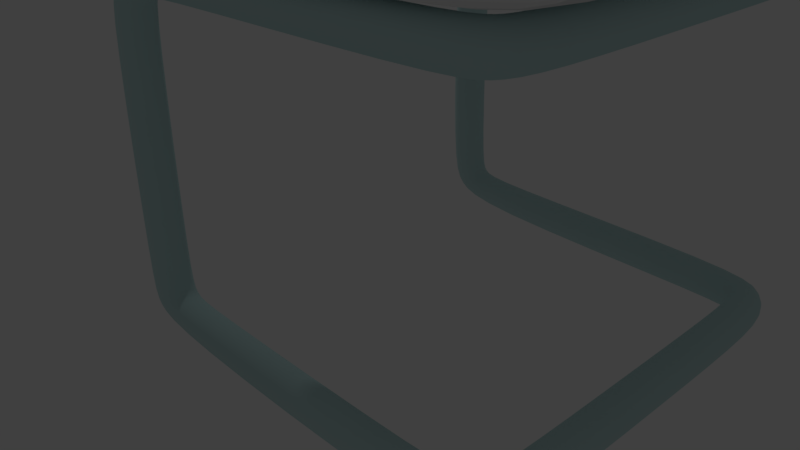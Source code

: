 # Source: chair_12.blend  (saved by Blender 2.77.0; exported with 4.5.12 LTS)
import bpy
from mathutils import Matrix  # noqa: F401  (used for matrix-valued properties, if any)

bpy.ops.wm.read_factory_settings(use_empty=True)
scene = bpy.context.scene
scene.name = 'Scene'

# ---- collections
col_collection_1 = bpy.data.collections.new('Collection 1'); scene.collection.children.link(col_collection_1)

# ---- materials (node trees are filled in below, after node groups)
mat_foot = bpy.data.materials.new('foot')
mat_foot.alpha_threshold = 0.0
mat_foot.use_transparent_shadow = False
mat_foot.diffuse_color = (0.5517, 0.7613, 0.7613, 1.0)
mat_foot.roughness = 0.5
mat_foot.specular_intensity = 0.5732
mat_head = bpy.data.materials.new('head')
mat_head.alpha_threshold = 0.0
mat_head.use_transparent_shadow = False
mat_head.roughness = 0.5

# ---- material node trees

# ---- world
world_world = bpy.data.worlds.new('World'); scene.world = world_world
world_world.color = (0.05088, 0.05088, 0.05088)
world_world.use_sun_shadow = False
world_world.sun_shadow_jitter_overblur = 0.0
world_world.cycles.sampling_method = 'MANUAL'

# ---- cameras
cam_camera = bpy.data.cameras.new('Camera')
cam_camera.clip_end = 100.0
cam_camera.lens = 35.0
cam_camera.sensor_width = 32.0
cam_camera.sensor_height = 18.0
cam_camera.ortho_scale = 7.314
cam_camera.dof.focus_distance = 0.0
cam_camera.dof.aperture_fstop = 128.0

# ---- lights
light_lamp = bpy.data.lights.new('Lamp', 'POINT')
light_lamp.transmission_factor = 0.0
light_lamp.cutoff_distance = 30.0
light_lamp.energy = 100.0
light_lamp.shadow_buffer_clip_start = 1.001
light_lamp.shadow_soft_size = 0.1
light_lamp.shadow_maximum_resolution = 0.006
light_lamp.use_absolute_resolution = True

# ---- meshes
me_circle_001 = bpy.data.meshes.new('Circle.001')
me_circle_001.from_pydata([(3.986, 2.011, 0.2191), (3.877, 2.011, 0.1897), (3.797, 2.011, 0.1095), (3.767, 2.011, 0.0), (3.797, 2.011, -0.1095), (3.877, 2.011, -0.1897), (3.986, 2.011, -0.2191), (4.096, 2.011, -0.1897), (4.176, 2.011, -0.1095), (4.205, 2.011, 0.0), (4.176, 2.011, 0.1095), (4.096, 2.011, 0.1897), (3.621, 2.481, 0.2191), (3.621, 2.372, 0.1897), (3.621, 2.291, 0.1095), (3.621, 2.262, 0.0), (3.621, 2.291, -0.1095), (3.621, 2.372, -0.1897), (3.621, 2.481, -0.2191), (3.621, 2.591, -0.1897), (3.621, 2.671, -0.1095), (3.621, 2.7, 0.0), (3.621, 2.671, 0.1095), (3.621, 2.591, 0.1897), (3.723, 2.209, 0.111), (3.989, 2.339, 0.1923), (4.055, 2.411, 0.0), (3.899, 2.285, 0.2221), (3.857, 2.32, -0.2221), (3.8, 2.238, 0.1923), (3.949, 2.371, -0.1923), (3.687, 2.207, 0.0), (4.02, 2.406, -0.111), (3.707, 2.225, -0.111), (3.769, 2.266, -0.1923), (4.046, 2.386, 0.111), (-0.2251, 2.481, 0.2191), (-0.2251, 2.372, 0.1897), (-0.2251, 2.291, 0.1095), (-0.2251, 2.262, 0.0), (-0.2251, 2.291, -0.1095), (-0.2251, 2.372, -0.1897), (-0.2251, 2.481, -0.2191), (-0.2251, 2.591, -0.1897), (-0.2251, 2.671, -0.1095), (-0.2251, 2.7, 0.0), (-0.2251, 2.671, 0.1095), (-0.2251, 2.591, 0.1897), (-0.7048, 2.389, 0.05655), (-0.4384, 2.307, 0.1872), (-0.3725, 2.5, 0.2593), (-0.5284, 2.278, 0.1329), (-0.5704, 2.722, 0.1676), (-0.6273, 2.307, 0.0857), (-0.4792, 2.692, 0.2192), (-0.7412, 2.5, 0.05527), (-0.4082, 2.611, 0.2539), (-0.7212, 2.611, 0.0733), (-0.6589, 2.692, 0.1143), (-0.3819, 2.389, 0.2338), (-0.476, 2.591, 0.3936), (-0.5562, 2.671, 0.3936), (-0.6657, 2.7, 0.3936), (-0.7752, 2.671, 0.3936), (-0.8554, 2.591, 0.3936), (-0.8848, 2.481, 0.3936), (-0.8554, 2.372, 0.3936), (-0.7752, 2.291, 0.3936), (-0.6657, 2.262, 0.3936), (-0.5562, 2.291, 0.3936), (-0.476, 2.372, 0.3936), (-0.4467, 2.481, 0.3936), (-0.476, 2.591, 3.42), (-0.5562, 2.671, 3.42), (-0.6657, 2.7, 3.42), (-0.7752, 2.671, 3.42), (-0.8554, 2.591, 3.42), (-0.8848, 2.481, 3.42), (-0.8554, 2.372, 3.42), (-0.7752, 2.291, 3.42), (-0.6657, 2.262, 3.42), (-0.5562, 2.291, 3.42), (-0.476, 2.372, 3.42), (-0.4467, 2.481, 3.42), (-0.2164, 2.591, 3.669), (-0.2164, 2.671, 3.749), (-0.2164, 2.7, 3.858), (-0.2164, 2.671, 3.968), (-0.2164, 2.591, 4.048), (-0.2164, 2.481, 4.077), (-0.2164, 2.372, 4.048), (-0.2164, 2.291, 3.968), (-0.2164, 2.262, 3.858), (-0.2164, 2.291, 3.749), (-0.2164, 2.372, 3.669), (-0.2164, 2.481, 3.639), (-0.3512, 2.379, 3.621), (-0.4278, 2.683, 3.65), (-0.3665, 2.602, 3.611), (-0.4266, 2.297, 3.651), (-0.3437, 2.49, 3.597), (-0.5206, 2.267, 3.697), (-0.6081, 2.297, 3.748), (-0.6658, 2.379, 3.789), (-0.6566, 2.602, 3.795), (-0.6801, 2.49, 3.809), (-0.5953, 2.683, 3.756), (-0.5115, 2.713, 3.703), (3.623, 2.591, 3.669), (3.623, 2.671, 3.749), (3.623, 2.7, 3.858), (3.623, 2.671, 3.968), (3.623, 2.591, 4.048), (3.623, 2.481, 4.077), (3.623, 2.372, 4.048), (3.623, 2.291, 3.968), (3.623, 2.262, 3.858), (3.623, 2.291, 3.749), (3.623, 2.372, 3.669), (3.623, 2.481, 3.639), (3.986, 2.011, 4.073), (3.877, 2.011, 4.043), (3.797, 2.011, 3.963), (3.767, 2.011, 3.854), (3.797, 2.011, 3.744), (3.877, 2.011, 3.664), (3.986, 2.011, 3.635), (4.096, 2.011, 3.664), (4.176, 2.011, 3.744), (4.205, 2.011, 3.854), (4.176, 2.011, 3.963), (4.096, 2.011, 4.043), (3.723, 2.209, 3.965), (3.989, 2.339, 4.046), (4.055, 2.411, 3.854), (3.899, 2.285, 4.076), (3.857, 2.32, 3.632), (3.8, 2.238, 4.046), (3.949, 2.371, 3.661), (3.687, 2.207, 3.854), (4.02, 2.406, 3.743), (3.707, 2.225, 3.743), (3.769, 2.266, 3.661), (4.046, 2.386, 3.965), (5.899, 2.842, 10.35), (5.127, 2.533, 5.083), (4.908, 1.811, 4.649), (4.576, 2.437, 4.329), (4.097, 2.842, 4.175), (-1.187, 2.842, 4.173), (6.002, 2.842, 10.34), (5.228, 2.603, 5.07), (4.949, 1.811, 4.553), (4.59, 2.541, 4.219), (4.097, 2.842, 4.062), (-1.187, 2.842, 4.061), (4.783, 2.614, 5.78), (4.883, 2.614, 5.766), (-0.6479, 2.842, 4.173), (-0.648, 2.842, 4.062), (5.8, 2.842, 9.486), (5.903, 2.842, 9.472), (5.649, 2.614, 7.989), (5.752, 2.614, 7.975), (4.876, 2.614, 6.564), (4.979, 2.614, 6.55), (3.986, 0.0, 0.2191), (3.877, 0.0, 0.1897), (3.797, 0.0, 0.1095), (3.767, 0.0, 0.0), (3.797, 0.0, -0.1095), (3.877, 0.0, -0.1897), (3.986, 0.0, -0.2191), (4.096, 0.0, -0.1897), (4.176, 0.0, -0.1095), (4.205, 0.0, 0.0), (4.176, 0.0, 0.1095), (4.096, 0.0, 0.1897), (3.986, -2.011, 0.2191), (3.877, -2.011, 0.1897), (3.797, -2.011, 0.1095), (3.767, -2.011, 0.0), (3.797, -2.011, -0.1095), (3.877, -2.011, -0.1897), (3.986, -2.011, -0.2191), (4.096, -2.011, -0.1897), (4.176, -2.011, -0.1095), (4.205, -2.011, 0.0), (4.176, -2.011, 0.1095), (4.096, -2.011, 0.1897), (3.621, -2.481, 0.2191), (3.621, -2.372, 0.1897), (3.621, -2.291, 0.1095), (3.621, -2.262, 0.0), (3.621, -2.291, -0.1095), (3.621, -2.372, -0.1897), (3.621, -2.481, -0.2191), (3.621, -2.591, -0.1897), (3.621, -2.671, -0.1095), (3.621, -2.7, 0.0), (3.621, -2.671, 0.1095), (3.621, -2.591, 0.1897), (3.723, -2.209, 0.111), (3.989, -2.339, 0.1923), (4.055, -2.411, 0.0), (3.899, -2.285, 0.2221), (3.857, -2.32, -0.2221), (3.8, -2.238, 0.1923), (3.949, -2.371, -0.1923), (3.687, -2.207, 0.0), (4.02, -2.406, -0.111), (3.707, -2.225, -0.111), (3.769, -2.266, -0.1923), (4.046, -2.386, 0.111), (-0.2251, -2.481, 0.2191), (-0.2251, -2.372, 0.1897), (-0.2251, -2.291, 0.1095), (-0.2251, -2.262, 0.0), (-0.2251, -2.291, -0.1095), (-0.2251, -2.372, -0.1897), (-0.2251, -2.481, -0.2191), (-0.2251, -2.591, -0.1897), (-0.2251, -2.671, -0.1095), (-0.2251, -2.7, 0.0), (-0.2251, -2.671, 0.1095), (-0.2251, -2.591, 0.1897), (-0.7048, -2.389, 0.05655), (-0.4384, -2.307, 0.1872), (-0.3725, -2.5, 0.2593), (-0.5284, -2.278, 0.1329), (-0.5704, -2.722, 0.1676), (-0.6273, -2.307, 0.0857), (-0.4792, -2.692, 0.2192), (-0.7412, -2.5, 0.05527), (-0.4082, -2.611, 0.2539), (-0.7212, -2.611, 0.0733), (-0.6589, -2.692, 0.1143), (-0.3819, -2.389, 0.2338), (-0.476, -2.591, 0.3936), (-0.5562, -2.671, 0.3936), (-0.6657, -2.7, 0.3936), (-0.7752, -2.671, 0.3936), (-0.8554, -2.591, 0.3936), (-0.8848, -2.481, 0.3936), (-0.8554, -2.372, 0.3936), (-0.7752, -2.291, 0.3936), (-0.6657, -2.262, 0.3936), (-0.5562, -2.291, 0.3936), (-0.476, -2.372, 0.3936), (-0.4467, -2.481, 0.3936), (-0.476, -2.591, 3.42), (-0.5562, -2.671, 3.42), (-0.6657, -2.7, 3.42), (-0.7752, -2.671, 3.42), (-0.8554, -2.591, 3.42), (-0.8848, -2.481, 3.42), (-0.8554, -2.372, 3.42), (-0.7752, -2.291, 3.42), (-0.6657, -2.262, 3.42), (-0.5562, -2.291, 3.42), (-0.476, -2.372, 3.42), (-0.4467, -2.481, 3.42), (-0.2164, -2.591, 3.669), (-0.2164, -2.671, 3.749), (-0.2164, -2.7, 3.858), (-0.2164, -2.671, 3.968), (-0.2164, -2.591, 4.048), (-0.2164, -2.481, 4.077), (-0.2164, -2.372, 4.048), (-0.2164, -2.291, 3.968), (-0.2164, -2.262, 3.858), (-0.2164, -2.291, 3.749), (-0.2164, -2.372, 3.669), (-0.2164, -2.481, 3.639), (-0.3512, -2.379, 3.621), (-0.4278, -2.683, 3.65), (-0.3665, -2.602, 3.611), (-0.4266, -2.297, 3.651), (-0.3437, -2.49, 3.597), (-0.5206, -2.267, 3.697), (-0.6081, -2.297, 3.748), (-0.6658, -2.379, 3.789), (-0.6566, -2.602, 3.795), (-0.6801, -2.49, 3.809), (-0.5953, -2.683, 3.756), (-0.5115, -2.713, 3.703), (3.623, -2.591, 3.669), (3.623, -2.671, 3.749), (3.623, -2.7, 3.858), (3.623, -2.671, 3.968), (3.623, -2.591, 4.048), (3.623, -2.481, 4.077), (3.623, -2.372, 4.048), (3.623, -2.291, 3.968), (3.623, -2.262, 3.858), (3.623, -2.291, 3.749), (3.623, -2.372, 3.669), (3.623, -2.481, 3.639), (3.986, -2.011, 4.073), (3.877, -2.011, 4.043), (3.797, -2.011, 3.963), (3.767, -2.011, 3.854), (3.797, -2.011, 3.744), (3.877, -2.011, 3.664), (3.986, -2.011, 3.635), (4.096, -2.011, 3.664), (4.176, -2.011, 3.744), (4.205, -2.011, 3.854), (4.176, -2.011, 3.963), (4.096, -2.011, 4.043), (3.723, -2.209, 3.965), (3.989, -2.339, 4.046), (4.055, -2.411, 3.854), (3.899, -2.285, 4.076), (3.857, -2.32, 3.632), (3.8, -2.238, 4.046), (3.949, -2.371, 3.661), (3.687, -2.207, 3.854), (4.02, -2.406, 3.743), (3.707, -2.225, 3.743), (3.769, -2.266, 3.661), (4.046, -2.386, 3.965), (3.986, 0.0, 4.073), (3.877, 0.0, 4.043), (3.797, 0.0, 3.963), (3.767, 0.0, 3.854), (3.797, 0.0, 3.744), (3.877, 0.0, 3.664), (3.986, 0.0, 3.635), (4.096, 0.0, 3.664), (4.176, 0.0, 3.744), (4.205, 0.0, 3.854), (4.176, 0.0, 3.963), (4.096, 0.0, 4.043), (5.899, -2.842, 10.35), (5.899, 0.0, 10.35), (5.109, 0.0, 5.083), (5.127, -2.533, 5.083), (4.908, -1.811, 4.649), (4.906, 0.0, 4.649), (4.576, 0.0, 4.329), (4.576, -2.437, 4.329), (4.097, -2.842, 4.175), (-1.187, -2.842, 4.173), (4.097, 0.0, 4.175), (-1.187, 0.0, 4.173), (6.002, -2.842, 10.34), (6.002, 0.0, 10.34), (5.207, 0.0, 5.07), (5.228, -2.603, 5.07), (4.949, -1.811, 4.553), (4.948, 0.0, 4.553), (4.59, 0.0, 4.219), (4.59, -2.541, 4.219), (4.097, -2.842, 4.062), (-1.187, -2.842, 4.061), (4.097, 0.0, 4.062), (-1.187, 0.0, 4.061), (4.783, -2.614, 5.78), (4.781, 0.0, 5.78), (4.883, -2.614, 5.766), (4.879, 0.0, 5.766), (-0.6479, 0.0, 4.173), (-0.6479, -2.842, 4.173), (-0.648, 0.0, 4.062), (-0.648, -2.842, 4.062), (5.8, 0.0, 9.486), (5.903, 0.0, 9.472), (5.8, -2.842, 9.486), (5.903, -2.842, 9.472), (5.649, -2.614, 7.989), (5.752, -2.614, 7.975), (5.649, 0.0, 7.989), (5.752, 0.0, 7.975), (4.876, -2.614, 6.564), (4.979, -2.614, 6.55), (4.876, 0.0, 6.564), (4.979, 0.0, 6.55)], [], [(172, 171, 5, 6), (169, 168, 2, 3), (176, 175, 9, 10), (173, 172, 6, 7), (170, 169, 3, 4), (177, 176, 10, 11), (167, 166, 0, 1), (174, 173, 7, 8), (171, 170, 4, 5), (166, 177, 11, 0), (168, 167, 1, 2), (175, 174, 8, 9), (4, 3, 31, 33), (11, 10, 35, 25), (1, 0, 27, 29), (8, 7, 30, 32), (5, 4, 33, 34), (0, 11, 25, 27), (2, 1, 29, 24), (9, 8, 32, 26), (6, 5, 34, 28), (3, 2, 24, 31), (10, 9, 26, 35), (7, 6, 28, 30), (16, 15, 39, 40), (33, 31, 15, 16), (29, 27, 12, 13), (34, 33, 16, 17), (24, 29, 13, 14), (28, 34, 17, 18), (35, 26, 21, 22), (25, 35, 22, 23), (32, 30, 19, 20), (27, 25, 23, 12), (26, 32, 20, 21), (31, 24, 14, 15), (30, 28, 18, 19), (23, 22, 46, 47), (13, 12, 36, 37), (20, 19, 43, 44), (17, 16, 40, 41), (12, 23, 47, 36), (14, 13, 37, 38), (21, 20, 44, 45), (18, 17, 41, 42), (15, 14, 38, 39), (22, 21, 45, 46), (19, 18, 42, 43), (36, 47, 56, 50), (47, 46, 54, 56), (46, 45, 52, 54), (45, 44, 58, 52), (44, 43, 57, 58), (43, 42, 55, 57), (42, 41, 48, 55), (41, 40, 53, 48), (40, 39, 51, 53), (39, 38, 49, 51), (38, 37, 59, 49), (37, 36, 50, 59), (50, 71, 70, 59), (59, 70, 69, 49), (49, 69, 68, 51), (51, 68, 67, 53), (53, 67, 66, 48), (48, 66, 65, 55), (55, 65, 64, 57), (57, 64, 63, 58), (58, 63, 62, 52), (52, 62, 61, 54), (54, 61, 60, 56), (56, 60, 71, 50), (63, 64, 76, 75), (70, 71, 83, 82), (60, 61, 73, 72), (67, 68, 80, 79), (64, 65, 77, 76), (61, 62, 74, 73), (68, 69, 81, 80), (65, 66, 78, 77), (62, 63, 75, 74), (69, 70, 82, 81), (71, 60, 72, 83), (66, 67, 79, 78), (73, 74, 107, 97), (80, 81, 99, 101), (77, 78, 103, 105), (74, 75, 106, 107), (81, 82, 96, 99), (83, 72, 98, 100), (78, 79, 102, 103), (75, 76, 104, 106), (82, 83, 100, 96), (72, 73, 97, 98), (79, 80, 101, 102), (76, 77, 105, 104), (88, 89, 113, 112), (101, 99, 93, 92), (107, 106, 87, 86), (100, 98, 84, 95), (106, 104, 88, 87), (98, 97, 85, 84), (104, 105, 89, 88), (97, 107, 86, 85), (105, 103, 90, 89), (99, 96, 94, 93), (103, 102, 91, 90), (96, 100, 95, 94), (102, 101, 92, 91), (85, 86, 110, 109), (92, 93, 117, 116), (89, 90, 114, 113), (86, 87, 111, 110), (93, 94, 118, 117), (95, 84, 108, 119), (90, 91, 115, 114), (87, 88, 112, 111), (94, 95, 119, 118), (84, 85, 109, 108), (91, 92, 116, 115), (124, 123, 139, 141), (131, 130, 143, 133), (121, 120, 135, 137), (128, 127, 138, 140), (125, 124, 141, 142), (120, 131, 133, 135), (122, 121, 137, 132), (129, 128, 140, 134), (126, 125, 142, 136), (123, 122, 132, 139), (130, 129, 134, 143), (127, 126, 136, 138), (116, 139, 132, 115), (115, 132, 137, 114), (114, 137, 135, 113), (117, 141, 139, 116), (118, 142, 141, 117), (119, 136, 142, 118), (108, 138, 136, 119), (109, 140, 138, 108), (110, 134, 140, 109), (111, 143, 134, 110), (112, 133, 143, 111), (113, 135, 133, 112), (121, 122, 324, 323), (128, 129, 331, 330), (125, 126, 328, 327), (122, 123, 325, 324), (129, 130, 332, 331), (126, 127, 329, 328), (123, 124, 326, 325), (130, 131, 333, 332), (120, 121, 323, 322), (127, 128, 330, 329), (124, 125, 327, 326), (131, 120, 322, 333), (160, 366, 335, 144), (147, 340, 339, 146), (148, 344, 340, 147), (362, 344, 148, 158), (146, 339, 336, 145), (161, 150, 347, 367), (153, 152, 351, 352), (154, 153, 352, 356), (364, 159, 154, 356), (152, 151, 348, 351), (158, 159, 155, 149), (147, 153, 154, 148), (156, 157, 151, 145), (146, 152, 153, 147), (149, 155, 357, 345), (145, 151, 152, 146), (335, 347, 150, 144), (164, 165, 157, 156), (151, 157, 361, 348), (145, 336, 359, 156), (148, 154, 159, 158), (357, 155, 159, 364), (345, 362, 158, 149), (144, 150, 161, 160), (163, 161, 367, 373), (162, 372, 366, 160), (164, 376, 372, 162), (165, 163, 373, 377), (160, 161, 163, 162), (157, 165, 377, 361), (156, 359, 376, 164), (162, 163, 165, 164), (172, 184, 183, 171), (169, 181, 180, 168), (176, 188, 187, 175), (173, 185, 184, 172), (170, 182, 181, 169), (177, 189, 188, 176), (167, 179, 178, 166), (174, 186, 185, 173), (171, 183, 182, 170), (166, 178, 189, 177), (168, 180, 179, 167), (175, 187, 186, 174), (182, 211, 209, 181), (189, 203, 213, 188), (179, 207, 205, 178), (186, 210, 208, 185), (183, 212, 211, 182), (178, 205, 203, 189), (180, 202, 207, 179), (187, 204, 210, 186), (184, 206, 212, 183), (181, 209, 202, 180), (188, 213, 204, 187), (185, 208, 206, 184), (194, 218, 217, 193), (211, 194, 193, 209), (207, 191, 190, 205), (212, 195, 194, 211), (202, 192, 191, 207), (206, 196, 195, 212), (213, 200, 199, 204), (203, 201, 200, 213), (210, 198, 197, 208), (205, 190, 201, 203), (204, 199, 198, 210), (209, 193, 192, 202), (208, 197, 196, 206), (201, 225, 224, 200), (191, 215, 214, 190), (198, 222, 221, 197), (195, 219, 218, 194), (190, 214, 225, 201), (192, 216, 215, 191), (199, 223, 222, 198), (196, 220, 219, 195), (193, 217, 216, 192), (200, 224, 223, 199), (197, 221, 220, 196), (214, 228, 234, 225), (225, 234, 232, 224), (224, 232, 230, 223), (223, 230, 236, 222), (222, 236, 235, 221), (221, 235, 233, 220), (220, 233, 226, 219), (219, 226, 231, 218), (218, 231, 229, 217), (217, 229, 227, 216), (216, 227, 237, 215), (215, 237, 228, 214), (228, 237, 248, 249), (237, 227, 247, 248), (227, 229, 246, 247), (229, 231, 245, 246), (231, 226, 244, 245), (226, 233, 243, 244), (233, 235, 242, 243), (235, 236, 241, 242), (236, 230, 240, 241), (230, 232, 239, 240), (232, 234, 238, 239), (234, 228, 249, 238), (241, 253, 254, 242), (248, 260, 261, 249), (238, 250, 251, 239), (245, 257, 258, 246), (242, 254, 255, 243), (239, 251, 252, 240), (246, 258, 259, 247), (243, 255, 256, 244), (240, 252, 253, 241), (247, 259, 260, 248), (249, 261, 250, 238), (244, 256, 257, 245), (251, 275, 285, 252), (258, 279, 277, 259), (255, 283, 281, 256), (252, 285, 284, 253), (259, 277, 274, 260), (261, 278, 276, 250), (256, 281, 280, 257), (253, 284, 282, 254), (260, 274, 278, 261), (250, 276, 275, 251), (257, 280, 279, 258), (254, 282, 283, 255), (266, 290, 291, 267), (279, 270, 271, 277), (285, 264, 265, 284), (278, 273, 262, 276), (284, 265, 266, 282), (276, 262, 263, 275), (282, 266, 267, 283), (275, 263, 264, 285), (283, 267, 268, 281), (277, 271, 272, 274), (281, 268, 269, 280), (274, 272, 273, 278), (280, 269, 270, 279), (263, 287, 288, 264), (270, 294, 295, 271), (267, 291, 292, 268), (264, 288, 289, 265), (271, 295, 296, 272), (273, 297, 286, 262), (268, 292, 293, 269), (265, 289, 290, 266), (272, 296, 297, 273), (262, 286, 287, 263), (269, 293, 294, 270), (302, 319, 317, 301), (309, 311, 321, 308), (299, 315, 313, 298), (306, 318, 316, 305), (303, 320, 319, 302), (298, 313, 311, 309), (300, 310, 315, 299), (307, 312, 318, 306), (304, 314, 320, 303), (301, 317, 310, 300), (308, 321, 312, 307), (305, 316, 314, 304), (294, 293, 310, 317), (293, 292, 315, 310), (292, 291, 313, 315), (295, 294, 317, 319), (296, 295, 319, 320), (297, 296, 320, 314), (286, 297, 314, 316), (287, 286, 316, 318), (288, 287, 318, 312), (289, 288, 312, 321), (290, 289, 321, 311), (291, 290, 311, 313), (299, 323, 324, 300), (306, 330, 331, 307), (303, 327, 328, 304), (300, 324, 325, 301), (307, 331, 332, 308), (304, 328, 329, 305), (301, 325, 326, 302), (308, 332, 333, 309), (298, 322, 323, 299), (305, 329, 330, 306), (302, 326, 327, 303), (309, 333, 322, 298), (368, 334, 335, 366), (341, 338, 339, 340), (342, 341, 340, 344), (362, 363, 342, 344), (338, 337, 336, 339), (369, 367, 347, 346), (353, 352, 351, 350), (354, 356, 352, 353), (364, 356, 354, 365), (350, 351, 348, 349), (362, 344, 356, 364), (366, 335, 347, 367), (363, 343, 355, 365), (341, 342, 354, 353), (358, 337, 349, 360), (338, 341, 353, 350), (343, 345, 357, 355), (337, 338, 350, 349), (335, 334, 346, 347), (340, 339, 351, 352), (344, 340, 352, 356), (339, 336, 348, 351), (374, 358, 360, 375), (336, 359, 361, 348), (349, 348, 361, 360), (337, 358, 359, 336), (342, 363, 365, 354), (345, 362, 364, 357), (357, 364, 365, 355), (345, 343, 363, 362), (334, 368, 369, 346), (372, 366, 367, 373), (371, 373, 367, 369), (370, 368, 366, 372), (374, 370, 372, 376), (375, 377, 373, 371), (376, 372, 373, 377), (368, 370, 371, 369), (359, 376, 377, 361), (360, 361, 377, 375), (358, 374, 376, 359), (370, 374, 375, 371)])
me_circle_001.polygons.foreach_set('use_smooth', [1, 1, 1, 1, 1, 1, 1, 1, 1, 1, 1, 1, 1, 1, 1, 1, 1, 1, 1, 1, 1, 1, 1, 1, 1, 1, 1, 1, 1, 1, 1, 1, 1, 1, 1, 1, 1, 1, 1, 1, 1, 1, 1, 1, 1, 1, 1, 1, 1, 1, 1, 1, 1, 1, 1, 1, 1, 1, 1, 1, 1, 1, 1, 1, 1, 1, 1, 1, 1, 1, 1, 1, 1, 1, 1, 1, 1, 1, 1, 1, 1, 1, 1, 1, 1, 1, 1, 1, 1, 1, 1, 1, 1, 1, 1, 1, 1, 1, 1, 1, 1, 1, 1, 1, 1, 1, 1, 1, 1, 1, 1, 1, 1, 1, 1, 1, 1, 1, 1, 1, 1, 1, 1, 1, 1, 1, 1, 1, 1, 1, 1, 1, 1, 1, 1, 1, 1, 1, 1, 1, 1, 1, 1, 1, 1, 1, 1, 1, 1, 1, 1, 1, 1, 1, 1, 1, 0, 0, 0, 0, 0, 0, 0, 0, 0, 0, 0, 0, 0, 0, 0, 0, 0, 0, 0, 0, 0, 0, 0, 0, 0, 0, 0, 0, 0, 0, 0, 0, 1, 1, 1, 1, 1, 1, 1, 1, 1, 1, 1, 1, 1, 1, 1, 1, 1, 1, 1, 1, 1, 1, 1, 1, 1, 1, 1, 1, 1, 1, 1, 1, 1, 1, 1, 1, 1, 1, 1, 1, 1, 1, 1, 1, 1, 1, 1, 1, 1, 1, 1, 1, 1, 1, 1, 1, 1, 1, 1, 1, 1, 1, 1, 1, 1, 1, 1, 1, 1, 1, 1, 1, 1, 1, 1, 1, 1, 1, 1, 1, 1, 1, 1, 1, 1, 1, 1, 1, 1, 1, 1, 1, 1, 1, 1, 1, 1, 1, 1, 1, 1, 1, 1, 1, 1, 1, 1, 1, 1, 1, 1, 1, 1, 1, 1, 1, 1, 1, 1, 1, 1, 1, 1, 1, 1, 1, 1, 1, 1, 1, 1, 1, 1, 1, 1, 1, 1, 1, 1, 1, 1, 1, 1, 1, 1, 1, 1, 1, 1, 1, 1, 1, 1, 1, 1, 1, 0, 0, 0, 0, 0, 0, 0, 0, 0, 0, 0, 0, 0, 0, 0, 0, 0, 0, 0, 0, 0, 0, 0, 0, 0, 0, 0, 0, 0, 0, 0, 0, 0, 0, 0, 0, 0, 0, 0, 0, 0, 0])
me_circle_001.polygons.foreach_set('material_index', [0, 0, 0, 0, 0, 0, 0, 0, 0, 0, 0, 0, 0, 0, 0, 0, 0, 0, 0, 0, 0, 0, 0, 0, 0, 0, 0, 0, 0, 0, 0, 0, 0, 0, 0, 0, 0, 0, 0, 0, 0, 0, 0, 0, 0, 0, 0, 0, 0, 0, 0, 0, 0, 0, 0, 0, 0, 0, 0, 0, 0, 0, 0, 0, 0, 0, 0, 0, 0, 0, 0, 0, 0, 0, 0, 0, 0, 0, 0, 0, 0, 0, 0, 0, 0, 0, 0, 0, 0, 0, 0, 0, 0, 0, 0, 0, 0, 0, 0, 0, 0, 0, 0, 0, 0, 0, 0, 0, 0, 0, 0, 0, 0, 0, 0, 0, 0, 0, 0, 0, 0, 0, 0, 0, 0, 0, 0, 0, 0, 0, 0, 0, 0, 0, 0, 0, 0, 0, 0, 0, 0, 0, 0, 0, 0, 0, 0, 0, 0, 0, 0, 0, 0, 0, 0, 0, 1, 1, 1, 1, 1, 1, 1, 1, 1, 1, 1, 1, 1, 1, 1, 1, 1, 1, 1, 1, 1, 1, 1, 1, 1, 1, 1, 1, 1, 1, 1, 1, 0, 0, 0, 0, 0, 0, 0, 0, 0, 0, 0, 0, 0, 0, 0, 0, 0, 0, 0, 0, 0, 0, 0, 0, 0, 0, 0, 0, 0, 0, 0, 0, 0, 0, 0, 0, 0, 0, 0, 0, 0, 0, 0, 0, 0, 0, 0, 0, 0, 0, 0, 0, 0, 0, 0, 0, 0, 0, 0, 0, 0, 0, 0, 0, 0, 0, 0, 0, 0, 0, 0, 0, 0, 0, 0, 0, 0, 0, 0, 0, 0, 0, 0, 0, 0, 0, 0, 0, 0, 0, 0, 0, 0, 0, 0, 0, 0, 0, 0, 0, 0, 0, 0, 0, 0, 0, 0, 0, 0, 0, 0, 0, 0, 0, 0, 0, 0, 0, 0, 0, 0, 0, 0, 0, 0, 0, 0, 0, 0, 0, 0, 0, 0, 0, 0, 0, 0, 0, 0, 0, 0, 0, 0, 0, 0, 0, 0, 0, 0, 0, 0, 0, 0, 0, 0, 0, 1, 1, 1, 1, 1, 1, 1, 1, 1, 1, 1, 1, 1, 1, 1, 1, 1, 1, 1, 1, 1, 1, 1, 1, 1, 1, 1, 1, 1, 1, 1, 1, 1, 1, 1, 1, 1, 1, 1, 1, 1, 1])
_uv = me_circle_001.uv_layers.new(name='UVMap')
_uv.uv.foreach_set('vector', [0.466, 1.545, 0.466, 1.545, 0.466, 1.545, 0.466, 1.545, 0.466, 1.545, 0.466, 1.545, 0.466, 1.545, 0.466, 1.545, 0.466, 1.545, 0.466, 1.545, 0.466, 1.545, 0.466, 1.545, 0.466, 1.545, 0.466, 1.545, 0.466, 1.545, 0.466, 1.545, 0.466, 1.545, 0.466, 1.545, 0.466, 1.545, 0.466, 1.545, 0.466, 1.545, 0.466, 1.545, 0.466, 1.545, 0.466, 1.545, 0.466, 1.545, 0.466, 1.545, 0.466, 1.545, 0.466, 1.545, 0.466, 1.545, 0.466, 1.545, 0.466, 1.545, 0.466, 1.545, 0.466, 1.545, 0.466, 1.545, 0.466, 1.545, 0.466, 1.545, 0.466, 1.545, 0.466, 1.545, 0.466, 1.545, 0.466, 1.545, 0.466, 1.545, 0.466, 1.545, 0.466, 1.545, 0.466, 1.545, 0.466, 1.545, 0.466, 1.545, 0.466, 1.545, 0.466, 1.545, 0.466, 1.545, 0.466, 1.545, 0.466, 1.545, 0.466, 1.545, 0.466, 1.545, 0.466, 1.545, 0.466, 1.545, 0.466, 1.545, 0.466, 1.545, 0.466, 1.545, 0.466, 1.545, 0.466, 1.545, 0.466, 1.545, 0.466, 1.545, 0.466, 1.545, 0.466, 1.545, 0.466, 1.545, 0.466, 1.545, 0.466, 1.545, 0.466, 1.545, 0.466, 1.545, 0.466, 1.545, 0.466, 1.545, 0.466, 1.545, 0.466, 1.545, 0.466, 1.545, 0.466, 1.545, 0.466, 1.545, 0.466, 1.545, 0.466, 1.545, 0.466, 1.545, 0.466, 1.545, 0.466, 1.545, 0.466, 1.545, 0.466, 1.545, 0.466, 1.545, 0.466, 1.545, 0.466, 1.545, 0.466, 1.545, 0.466, 1.545, 0.466, 1.545, 0.466, 1.545, 0.466, 1.545, 0.466, 1.545, 0.466, 1.545, 0.466, 1.545, 0.466, 1.545, 0.466, 1.545, 0.466, 1.545, 0.466, 1.545, 0.466, 1.545, 0.466, 1.545, 0.466, 1.545, 0.466, 1.545, 0.466, 1.545, 0.466, 1.545, 0.466, 1.545, 0.466, 1.545, 0.466, 1.545, 0.466, 1.545, 0.466, 1.545, 0.466, 1.545, 0.466, 1.545, 0.466, 1.545, 0.466, 1.545, 0.466, 1.545, 0.466, 1.545, 0.466, 1.545, 0.466, 1.545, 0.466, 1.545, 0.466, 1.545, 0.466, 1.545, 0.466, 1.545, 0.466, 1.545, 0.466, 1.545, 0.466, 1.545, 0.466, 1.545, 0.466, 1.545, 0.466, 1.545, 0.466, 1.545, 0.466, 1.545, 0.466, 1.545, 0.466, 1.545, 0.466, 1.545, 0.466, 1.545, 0.466, 1.545, 0.466, 1.545, 0.466, 1.545, 0.466, 1.545, 0.466, 1.545, 0.466, 1.545, 0.466, 1.545, 0.466, 1.545, 0.466, 1.545, 0.466, 1.545, 0.466, 1.545, 0.466, 1.545, 0.466, 1.545, 0.466, 1.545, 0.466, 1.545, 0.466, 1.545, 0.466, 1.545, 0.466, 1.545, 0.466, 1.545, 0.466, 1.545, 0.466, 1.545, 0.466, 1.545, 0.466, 1.545, 0.466, 1.545, 0.466, 1.545, 0.466, 1.545, 0.466, 1.545, 0.466, 1.545, 0.466, 1.545, 0.466, 1.545, 0.466, 1.545, 0.466, 1.545, 0.466, 1.545, 0.466, 1.545, 0.466, 1.545, 0.466, 1.545, 0.466, 1.545, 0.466, 1.545, 0.466, 1.545, 0.466, 1.545, 0.466, 1.545, 0.466, 1.545, 0.466, 1.545, 0.466, 1.545, 0.466, 1.545, 0.466, 1.545, 0.466, 1.545, 0.466, 1.545, 0.466, 1.545, 0.466, 1.545, 0.466, 1.545, 0.466, 1.545, 0.466, 1.545, 0.466, 1.545, 0.466, 1.545, 0.466, 1.545, 0.466, 1.545, 0.466, 1.545, 0.466, 1.545, 0.466, 1.545, 0.466, 1.545, 0.466, 1.545, 0.466, 1.545, 0.466, 1.545, 0.466, 1.545, 0.466, 1.545, 0.466, 1.545, 0.466, 1.545, 0.466, 1.545, 0.466, 1.545, 0.466, 1.545, 0.466, 1.545, 0.466, 1.545, 0.466, 1.545, 0.466, 1.545, 0.466, 1.545, 0.466, 1.545, 0.466, 1.545, 0.466, 1.545, 0.466, 1.545, 0.466, 1.545, 0.466, 1.545, 0.466, 1.545, 0.466, 1.545, 0.466, 1.545, 0.466, 1.545, 0.466, 1.545, 0.466, 1.545, 0.466, 1.545, 0.466, 1.545, 0.466, 1.545, 0.466, 1.545, 0.466, 1.545, 0.466, 1.545, 0.466, 1.545, 0.466, 1.545, 0.466, 1.545, 0.466, 1.545, 0.466, 1.545, 0.466, 1.545, 0.466, 1.545, 0.466, 1.545, 0.466, 1.545, 0.466, 1.545, 0.466, 1.545, 0.466, 1.545, 0.466, 1.545, 0.466, 1.545, 0.4659, 1.545, 0.4659, 1.545, 0.466, 1.545, 0.466, 1.545, 0.4659, 1.545, 0.466, 1.545, 0.466, 1.545, 0.466, 1.545, 0.466, 1.545, 0.4661, 1.545, 0.466, 1.545, 0.466, 1.545, 0.4661, 1.545, 0.4661, 1.545, 0.466, 1.545, 0.466, 1.545, 0.4661, 1.545, 0.4661, 1.545, 0.466, 1.545, 0.466, 1.545, 0.4661, 1.545, 0.4661, 1.545, 0.466, 1.545, 0.466, 1.545, 0.4661, 1.545, 0.4661, 1.545, 0.466, 1.545, 0.466, 1.545, 0.4661, 1.545, 0.466, 1.545, 0.466, 1.545, 0.466, 1.545, 0.466, 1.545, 0.466, 1.545, 0.466, 1.545, 0.466, 1.545, 0.466, 1.545, 0.4659, 1.545, 0.466, 1.545, 0.466, 1.545, 0.4659, 1.545, 0.4659, 1.545, 0.466, 1.545, 0.466, 1.545, 0.4659, 1.545, 0.4659, 1.545, 0.466, 1.545, 0.466, 1.545, 0.4661, 1.545, 0.4659, 1.545, 0.466, 1.545, 0.4659, 1.545, 0.4659, 1.545, 0.4662, 1.545, 0.4662, 1.545, 0.4659, 1.545, 0.4659, 1.545, 0.4661, 1.545, 0.4662, 1.545, 0.4661, 1.545, 0.4661, 1.545, 0.466, 1.545, 0.466, 1.545, 0.4661, 1.545, 0.4661, 1.545, 0.4659, 1.545, 0.4659, 1.545, 0.4659, 1.545, 0.466, 1.545, 0.466, 1.545, 0.4661, 1.545, 0.4661, 1.545, 0.466, 1.545, 0.4661, 1.545, 0.466, 1.545, 0.4661, 1.545, 0.4661, 1.545, 0.4659, 1.545, 0.4659, 1.545, 0.466, 1.545, 0.466, 1.545, 0.466, 1.545, 0.466, 1.545, 0.466, 1.545, 0.4659, 1.545, 0.4662, 1.545, 0.4661, 1.545, 0.4659, 1.545, 0.4659, 1.545, 0.4662, 1.545, 0.4662, 1.545, 0.4661, 1.545, 0.4661, 1.545, 0.466, 1.545, 0.4659, 1.545, 0.4661, 1.545, 0.466, 1.545, 0.4659, 1.543, 0.4662, 1.543, 0.466, 1.545, 0.4661, 1.545, 0.4661, 1.547, 0.4657, 1.546, 0.4659, 1.545, 0.4659, 1.545, 0.4654, 1.545, 0.4654, 1.545, 0.466, 1.545, 0.466, 1.545, 0.4657, 1.544, 0.4659, 1.543, 0.4661, 1.545, 0.4662, 1.545, 0.467, 1.547, 0.4661, 1.547, 0.4662, 1.545, 0.4662, 1.545, 0.4668, 1.543, 0.4672, 1.545, 0.4659, 1.545, 0.466, 1.545, 0.4655, 1.546, 0.4654, 1.545, 0.466, 1.545, 0.4659, 1.545, 0.4655, 1.544, 0.4657, 1.544, 0.4662, 1.545, 0.4662, 1.545, 0.4672, 1.545, 0.467, 1.547, 0.4662, 1.545, 0.4661, 1.545, 0.4662, 1.543, 0.4668, 1.543, 0.466, 1.545, 0.466, 1.545, 0.4657, 1.546, 0.4655, 1.546, 0.4659, 1.545, 0.4659, 1.545, 0.4654, 1.545, 0.4655, 1.544, 0.4614, 1.538, 0.46, 1.541, 0.4693, 1.544, 0.4677, 1.548, 0.4657, 1.546, 0.4661, 1.547, 0.4658, 1.557, 0.4619, 1.558, 0.4659, 1.543, 0.4657, 1.544, 0.4629, 1.537, 0.4646, 1.536, 0.4672, 1.545, 0.4668, 1.543, 0.4683, 1.54, 0.4695, 1.545, 0.4657, 1.544, 0.4655, 1.544, 0.4614, 1.538, 0.4629, 1.537, 0.4668, 1.543, 0.4662, 1.543, 0.4664, 1.537, 0.4683, 1.54, 0.4655, 1.544, 0.4654, 1.545, 0.46, 1.541, 0.4614, 1.538, 0.4662, 1.543, 0.4659, 1.543, 0.4646, 1.536, 0.4664, 1.537, 0.4654, 1.545, 0.4654, 1.545, 0.4584, 1.547, 0.46, 1.541, 0.4661, 1.547, 0.467, 1.547, 0.4687, 1.552, 0.4658, 1.557, 0.4654, 1.545, 0.4655, 1.546, 0.4588, 1.554, 0.4584, 1.547, 0.467, 1.547, 0.4672, 1.545, 0.4695, 1.545, 0.4687, 1.552, 0.4655, 1.546, 0.4657, 1.546, 0.4619, 1.558, 0.4588, 1.554, 0.4664, 1.537, 0.4646, 1.536, 0.4639, 1.552, 0.4618, 1.551, 0.4619, 1.558, 0.4658, 1.557, 0.459, 1.525, 0.4635, 1.521, 0.46, 1.541, 0.4584, 1.547, 0.4698, 1.535, 0.4693, 1.544, 0.4646, 1.536, 0.4629, 1.537, 0.4659, 1.551, 0.4639, 1.552, 0.4658, 1.557, 0.4687, 1.552, 0.4572, 1.534, 0.459, 1.525, 0.4695, 1.545, 0.4683, 1.54, 0.4598, 1.548, 0.458, 1.543, 0.4584, 1.547, 0.4588, 1.554, 0.4679, 1.526, 0.4698, 1.535, 0.4629, 1.537, 0.4614, 1.538, 0.4677, 1.548, 0.4659, 1.551, 0.4687, 1.552, 0.4695, 1.545, 0.458, 1.543, 0.4572, 1.534, 0.4683, 1.54, 0.4664, 1.537, 0.4618, 1.551, 0.4598, 1.548, 0.4588, 1.554, 0.4619, 1.558, 0.4635, 1.521, 0.4679, 1.526, 0.3782, 1.347, 0.4577, 1.28, 0.4633, 1.503, 0.4505, 1.511, 0.5894, 1.809, 0.5341, 1.925, 0.4771, 1.612, 0.4873, 1.596, 0.5951, 1.472, 0.6122, 1.644, 0.4927, 1.57, 0.4903, 1.537, 0.3862, 1.938, 0.3304, 1.821, 0.4452, 1.588, 0.4534, 1.605, 0.3253, 1.486, 0.3782, 1.347, 0.4505, 1.511, 0.4419, 1.536, 0.6122, 1.644, 0.5894, 1.809, 0.4873, 1.596, 0.4927, 1.57, 0.5392, 1.337, 0.5951, 1.472, 0.4903, 1.537, 0.4784, 1.51, 0.4612, 1.976, 0.3862, 1.938, 0.4534, 1.605, 0.4648, 1.613, 0.3087, 1.657, 0.3253, 1.486, 0.4419, 1.536, 0.441, 1.564, 0.4577, 1.28, 0.5392, 1.337, 0.4784, 1.51, 0.4633, 1.503, 0.5341, 1.925, 0.4612, 1.976, 0.4648, 1.613, 0.4771, 1.612, 0.3304, 1.821, 0.3087, 1.657, 0.441, 1.564, 0.4452, 1.588, 0.4635, 1.521, 0.4633, 1.503, 0.4784, 1.51, 0.4679, 1.526, 0.4679, 1.526, 0.4784, 1.51, 0.4903, 1.537, 0.4698, 1.535, 0.4698, 1.535, 0.4903, 1.537, 0.4927, 1.57, 0.4693, 1.544, 0.459, 1.525, 0.4505, 1.511, 0.4633, 1.503, 0.4635, 1.521, 0.4572, 1.534, 0.4419, 1.536, 0.4505, 1.511, 0.459, 1.525, 0.458, 1.543, 0.441, 1.564, 0.4419, 1.536, 0.4572, 1.534, 0.4598, 1.548, 0.4452, 1.588, 0.441, 1.564, 0.458, 1.543, 0.4618, 1.551, 0.4534, 1.605, 0.4452, 1.588, 0.4598, 1.548, 0.4639, 1.552, 0.4648, 1.613, 0.4534, 1.605, 0.4618, 1.551, 0.4659, 1.551, 0.4771, 1.612, 0.4648, 1.613, 0.4639, 1.552, 0.4677, 1.548, 0.4873, 1.596, 0.4771, 1.612, 0.4659, 1.551, 0.4693, 1.544, 0.4927, 1.57, 0.4873, 1.596, 0.4677, 1.548, 0.5951, 1.472, 0.5392, 1.337, 0.3931, 2.171, 0.2824, 2.025, 0.3862, 1.938, 0.4612, 1.976, 0.4004, 1.171, 0.5202, 1.172, 0.3253, 1.486, 0.3087, 1.657, 0.6893, 1.524, 0.6941, 1.79, 0.5392, 1.337, 0.4577, 1.28, 0.5245, 2.171, 0.3931, 2.171, 0.4612, 1.976, 0.5341, 1.925, 0.2954, 1.293, 0.4004, 1.171, 0.3087, 1.657, 0.3304, 1.821, 0.6255, 1.3, 0.6893, 1.524, 0.4577, 1.28, 0.3782, 1.347, 0.6349, 2.029, 0.5245, 2.171, 0.5341, 1.925, 0.5894, 1.809, 0.2295, 1.514, 0.2954, 1.293, 0.6122, 1.644, 0.5951, 1.472, 0.2824, 2.025, 0.2233, 1.782, 0.3304, 1.821, 0.3862, 1.938, 0.5202, 1.172, 0.6255, 1.3, 0.3782, 1.347, 0.3253, 1.486, 0.6941, 1.79, 0.6349, 2.029, 0.5894, 1.809, 0.6122, 1.644, 0.2233, 1.782, 0.2295, 1.514, 1.184, 0.7819, 1.169, 0.521, 1.215, 0.5212, 1.213, 0.7505, 0.9261, 0.783, 0.945, 0.5213, 0.9574, 0.5213, 0.9523, 0.7503, 0.9045, 0.7966, 0.9259, 0.5213, 0.945, 0.5213, 0.9261, 0.783, 0.7415, 0.5212, 0.9259, 0.5213, 0.9045, 0.7966, 0.736, 0.7267, 0.9523, 0.7503, 0.9574, 0.5213, 0.9705, 0.5213, 0.9828, 0.809, 0.9657, 0.3784, 1.0, 0.3787, 0.9999, 0.623, 0.9653, 0.6228, 0.7366, 0.403, 0.7561, 0.4657, 0.7563, 0.6214, 0.7369, 0.6215, 0.716, 0.3773, 0.7366, 0.403, 0.7369, 0.6215, 0.7163, 0.6217, 0.5279, 0.6229, 0.5275, 0.3785, 0.716, 0.3773, 0.7163, 0.6217, 0.7561, 0.4657, 0.7793, 0.3975, 0.7792, 0.6212, 0.7563, 0.6214, 0.736, 0.7267, 0.7344, 0.7357, 0.718, 0.7169, 0.7214, 0.7124, 0.9261, 0.783, 0.924, 0.7942, 0.9041, 0.8052, 0.9045, 0.7966, 1.015, 0.7898, 1.014, 0.7981, 0.9824, 0.8202, 0.9828, 0.809, 0.9523, 0.7503, 0.9504, 0.7604, 0.924, 0.7942, 0.9261, 0.783, 0.7214, 0.7124, 0.718, 0.7169, 0.7148, 0.5216, 0.7183, 0.5213, 0.9828, 0.809, 0.9824, 0.8202, 0.9504, 0.7604, 0.9523, 0.7503, 1.215, 0.5212, 1.22, 0.5214, 1.217, 0.7562, 1.213, 0.7505, 1.045, 0.7881, 1.045, 0.7974, 1.014, 0.7981, 1.015, 0.7898, 0.7793, 0.3975, 0.8102, 0.3968, 0.8098, 0.6215, 0.7792, 0.6212, 0.9828, 0.809, 0.9705, 0.5213, 1.002, 0.5213, 1.015, 0.7898, 0.9045, 0.7966, 0.9041, 0.8052, 0.7344, 0.7357, 0.736, 0.7267, 0.5065, 0.623, 0.5061, 0.3787, 0.5275, 0.3785, 0.5279, 0.6229, 0.7183, 0.5213, 0.7415, 0.5212, 0.736, 0.7267, 0.7214, 0.7124, 1.213, 0.7505, 1.217, 0.7562, 1.186, 0.7905, 1.184, 0.7819, 0.9059, 0.3976, 0.9657, 0.3784, 0.9653, 0.6228, 0.9056, 0.6223, 1.118, 0.8046, 1.106, 0.5211, 1.169, 0.521, 1.184, 0.7819, 1.045, 0.7881, 1.038, 0.5212, 1.106, 0.5211, 1.118, 0.8046, 0.8416, 0.3971, 0.9059, 0.3976, 0.9056, 0.6223, 0.8412, 0.6218, 1.184, 0.7819, 1.186, 0.7905, 1.119, 0.8145, 1.118, 0.8046, 0.8102, 0.3968, 0.8416, 0.3971, 0.8412, 0.6218, 0.8098, 0.6215, 1.015, 0.7898, 1.002, 0.5213, 1.038, 0.5212, 1.045, 0.7881, 1.118, 0.8046, 1.119, 0.8145, 1.045, 0.7974, 1.045, 0.7881, 0.466, 1.545, 0.466, 1.545, 0.466, 1.545, 0.466, 1.545, 0.466, 1.545, 0.466, 1.545, 0.466, 1.545, 0.466, 1.545, 0.466, 1.545, 0.466, 1.545, 0.466, 1.545, 0.466, 1.545, 0.466, 1.545, 0.466, 1.545, 0.466, 1.545, 0.466, 1.545, 0.466, 1.545, 0.466, 1.545, 0.466, 1.545, 0.466, 1.545, 0.466, 1.545, 0.466, 1.545, 0.466, 1.545, 0.466, 1.545, 0.466, 1.545, 0.466, 1.545, 0.466, 1.545, 0.466, 1.545, 0.466, 1.545, 0.466, 1.545, 0.466, 1.545, 0.466, 1.545, 0.466, 1.545, 0.466, 1.545, 0.466, 1.545, 0.466, 1.545, 0.466, 1.545, 0.466, 1.545, 0.466, 1.545, 0.466, 1.545, 0.466, 1.545, 0.466, 1.545, 0.466, 1.545, 0.466, 1.545, 0.466, 1.545, 0.466, 1.545, 0.466, 1.545, 0.466, 1.545, 0.466, 1.545, 0.466, 1.545, 0.466, 1.545, 0.466, 1.545, 0.466, 1.545, 0.466, 1.545, 0.466, 1.545, 0.466, 1.545, 0.466, 1.545, 0.466, 1.545, 0.466, 1.545, 0.466, 1.545, 0.466, 1.545, 0.466, 1.545, 0.466, 1.545, 0.466, 1.545, 0.466, 1.545, 0.466, 1.545, 0.466, 1.545, 0.466, 1.545, 0.466, 1.545, 0.466, 1.545, 0.466, 1.545, 0.466, 1.545, 0.466, 1.545, 0.466, 1.545, 0.466, 1.545, 0.466, 1.545, 0.466, 1.545, 0.466, 1.545, 0.466, 1.545, 0.466, 1.545, 0.466, 1.545, 0.466, 1.545, 0.466, 1.545, 0.466, 1.545, 0.466, 1.545, 0.466, 1.545, 0.466, 1.545, 0.466, 1.545, 0.466, 1.545, 0.466, 1.545, 0.466, 1.545, 0.466, 1.545, 0.466, 1.545, 0.466, 1.545, 0.466, 1.545, 0.466, 1.545, 0.466, 1.545, 0.466, 1.545, 0.466, 1.545, 0.466, 1.545, 0.466, 1.545, 0.466, 1.545, 0.466, 1.545, 0.466, 1.545, 0.466, 1.545, 0.466, 1.545, 0.466, 1.545, 0.466, 1.545, 0.466, 1.545, 0.466, 1.545, 0.466, 1.545, 0.466, 1.545, 0.466, 1.545, 0.466, 1.545, 0.466, 1.545, 0.466, 1.545, 0.466, 1.545, 0.466, 1.545, 0.466, 1.545, 0.466, 1.545, 0.466, 1.545, 0.466, 1.545, 0.466, 1.545, 0.466, 1.545, 0.466, 1.545, 0.466, 1.545, 0.466, 1.545, 0.466, 1.545, 0.466, 1.545, 0.466, 1.545, 0.466, 1.545, 0.466, 1.545, 0.466, 1.545, 0.466, 1.545, 0.466, 1.545, 0.466, 1.545, 0.466, 1.545, 0.466, 1.545, 0.466, 1.545, 0.466, 1.545, 0.466, 1.545, 0.466, 1.545, 0.466, 1.545, 0.466, 1.545, 0.466, 1.545, 0.466, 1.545, 0.466, 1.545, 0.466, 1.545, 0.466, 1.545, 0.466, 1.545, 0.466, 1.545, 0.466, 1.545, 0.466, 1.545, 0.466, 1.545, 0.466, 1.545, 0.466, 1.545, 0.466, 1.545, 0.466, 1.545, 0.466, 1.545, 0.466, 1.545, 0.466, 1.545, 0.466, 1.545, 0.466, 1.545, 0.466, 1.545, 0.466, 1.545, 0.466, 1.545, 0.466, 1.545, 0.466, 1.545, 0.466, 1.545, 0.466, 1.545, 0.466, 1.545, 0.466, 1.545, 0.466, 1.545, 0.466, 1.545, 0.466, 1.545, 0.466, 1.545, 0.466, 1.545, 0.466, 1.545, 0.466, 1.545, 0.466, 1.545, 0.466, 1.545, 0.466, 1.545, 0.466, 1.545, 0.466, 1.545, 0.466, 1.545, 0.466, 1.545, 0.466, 1.545, 0.466, 1.545, 0.466, 1.545, 0.466, 1.545, 0.466, 1.545, 0.466, 1.545, 0.466, 1.545, 0.466, 1.545, 0.466, 1.545, 0.466, 1.545, 0.466, 1.545, 0.466, 1.545, 0.466, 1.545, 0.466, 1.545, 0.466, 1.545, 0.466, 1.545, 0.466, 1.545, 0.466, 1.545, 0.466, 1.545, 0.466, 1.545, 0.466, 1.545, 0.466, 1.545, 0.466, 1.545, 0.466, 1.545, 0.466, 1.545, 0.466, 1.545, 0.466, 1.545, 0.466, 1.545, 0.466, 1.545, 0.466, 1.545, 0.466, 1.545, 0.466, 1.545, 0.466, 1.545, 0.466, 1.545, 0.466, 1.545, 0.466, 1.545, 0.466, 1.545, 0.466, 1.545, 0.466, 1.545, 0.466, 1.545, 0.466, 1.545, 0.466, 1.545, 0.466, 1.545, 0.466, 1.545, 0.466, 1.545, 0.466, 1.545, 0.466, 1.545, 0.466, 1.545, 0.466, 1.545, 0.466, 1.545, 0.466, 1.545, 0.466, 1.545, 0.466, 1.545, 0.466, 1.545, 0.466, 1.545, 0.466, 1.545, 0.4659, 1.545, 0.4659, 1.545, 0.466, 1.545, 0.466, 1.545, 0.466, 1.545, 0.4659, 1.545, 0.466, 1.545, 0.466, 1.545, 0.4661, 1.545, 0.466, 1.545, 0.466, 1.545, 0.466, 1.545, 0.4661, 1.545, 0.4661, 1.545, 0.466, 1.545, 0.466, 1.545, 0.4661, 1.545, 0.4661, 1.545, 0.466, 1.545, 0.466, 1.545, 0.4661, 1.545, 0.4661, 1.545, 0.466, 1.545, 0.466, 1.545, 0.4661, 1.545, 0.4661, 1.545, 0.466, 1.545, 0.466, 1.545, 0.466, 1.545, 0.4661, 1.545, 0.466, 1.545, 0.466, 1.545, 0.466, 1.545, 0.466, 1.545, 0.466, 1.545, 0.466, 1.545, 0.4659, 1.545, 0.466, 1.545, 0.466, 1.545, 0.466, 1.545, 0.4659, 1.545, 0.4659, 1.545, 0.466, 1.545, 0.466, 1.545, 0.4659, 1.545, 0.4659, 1.545, 0.466, 1.545, 0.466, 1.545, 0.4659, 1.545, 0.4661, 1.545, 0.4659, 1.545, 0.4662, 1.545, 0.4662, 1.545, 0.4659, 1.545, 0.4659, 1.545, 0.4662, 1.545, 0.4661, 1.545, 0.4659, 1.545, 0.4661, 1.545, 0.466, 1.545, 0.466, 1.545, 0.4661, 1.545, 0.4661, 1.545, 0.4659, 1.545, 0.4659, 1.545, 0.4661, 1.545, 0.4659, 1.545, 0.4661, 1.545, 0.466, 1.545, 0.466, 1.545, 0.4661, 1.545, 0.466, 1.545, 0.4661, 1.545, 0.466, 1.545, 0.4661, 1.545, 0.4659, 1.545, 0.4659, 1.545, 0.4661, 1.545, 0.466, 1.545, 0.466, 1.545, 0.466, 1.545, 0.466, 1.545, 0.466, 1.545, 0.4661, 1.545, 0.4662, 1.545, 0.4659, 1.545, 0.4659, 1.545, 0.4662, 1.545, 0.4662, 1.545, 0.4659, 1.545, 0.4661, 1.545, 0.4659, 1.545, 0.466, 1.545, 0.4661, 1.545, 0.4661, 1.545, 0.4662, 1.543, 0.4659, 1.543, 0.466, 1.545, 0.466, 1.545, 0.4657, 1.546, 0.4661, 1.547, 0.4661, 1.545, 0.4659, 1.545, 0.4654, 1.545, 0.4654, 1.545, 0.4659, 1.545, 0.466, 1.545, 0.4659, 1.543, 0.4657, 1.544, 0.466, 1.545, 0.4661, 1.545, 0.4661, 1.547, 0.467, 1.547, 0.4662, 1.545, 0.4662, 1.545, 0.4672, 1.545, 0.4668, 1.543, 0.4662, 1.545, 0.4659, 1.545, 0.4654, 1.545, 0.4655, 1.546, 0.466, 1.545, 0.466, 1.545, 0.4657, 1.544, 0.4655, 1.544, 0.4659, 1.545, 0.4662, 1.545, 0.467, 1.547, 0.4672, 1.545, 0.4662, 1.545, 0.4662, 1.545, 0.4668, 1.543, 0.4662, 1.543, 0.4661, 1.545, 0.466, 1.545, 0.4655, 1.546, 0.4657, 1.546, 0.466, 1.545, 0.4659, 1.545, 0.4655, 1.544, 0.4654, 1.545, 0.4659, 1.545, 0.4614, 1.538, 0.4677, 1.548, 0.4693, 1.544, 0.46, 1.541, 0.4657, 1.546, 0.4619, 1.558, 0.4658, 1.557, 0.4661, 1.547, 0.4659, 1.543, 0.4646, 1.536, 0.4629, 1.537, 0.4657, 1.544, 0.4672, 1.545, 0.4695, 1.545, 0.4683, 1.54, 0.4668, 1.543, 0.4657, 1.544, 0.4629, 1.537, 0.4614, 1.538, 0.4655, 1.544, 0.4668, 1.543, 0.4683, 1.54, 0.4664, 1.537, 0.4662, 1.543, 0.4655, 1.544, 0.4614, 1.538, 0.46, 1.541, 0.4654, 1.545, 0.4662, 1.543, 0.4664, 1.537, 0.4646, 1.536, 0.4659, 1.543, 0.4654, 1.545, 0.46, 1.541, 0.4584, 1.547, 0.4654, 1.545, 0.4661, 1.547, 0.4658, 1.557, 0.4687, 1.552, 0.467, 1.547, 0.4654, 1.545, 0.4584, 1.547, 0.4588, 1.554, 0.4655, 1.546, 0.467, 1.547, 0.4687, 1.552, 0.4695, 1.545, 0.4672, 1.545, 0.4655, 1.546, 0.4588, 1.554, 0.4619, 1.558, 0.4657, 1.546, 0.4664, 1.537, 0.4618, 1.551, 0.4639, 1.552, 0.4646, 1.536, 0.4619, 1.558, 0.4635, 1.521, 0.459, 1.525, 0.4658, 1.557, 0.46, 1.541, 0.4693, 1.544, 0.4698, 1.535, 0.4584, 1.547, 0.4646, 1.536, 0.4639, 1.552, 0.4659, 1.551, 0.4629, 1.537, 0.4658, 1.557, 0.459, 1.525, 0.4572, 1.534, 0.4687, 1.552, 0.4695, 1.545, 0.458, 1.543, 0.4598, 1.548, 0.4683, 1.54, 0.4584, 1.547, 0.4698, 1.535, 0.4679, 1.526, 0.4588, 1.554, 0.4629, 1.537, 0.4659, 1.551, 0.4677, 1.548, 0.4614, 1.538, 0.4687, 1.552, 0.4572, 1.534, 0.458, 1.543, 0.4695, 1.545, 0.4683, 1.54, 0.4598, 1.548, 0.4618, 1.551, 0.4664, 1.537, 0.4588, 1.554, 0.4679, 1.526, 0.4635, 1.521, 0.4619, 1.558, 0.3782, 1.347, 0.4505, 1.511, 0.4633, 1.503, 0.4577, 1.28, 0.5894, 1.809, 0.4873, 1.596, 0.4771, 1.612, 0.5341, 1.925, 0.5951, 1.472, 0.4903, 1.537, 0.4927, 1.57, 0.6122, 1.644, 0.3862, 1.938, 0.4534, 1.605, 0.4452, 1.588, 0.3304, 1.821, 0.3253, 1.486, 0.4419, 1.536, 0.4505, 1.511, 0.3782, 1.347, 0.6122, 1.644, 0.4927, 1.57, 0.4873, 1.596, 0.5894, 1.809, 0.5392, 1.337, 0.4784, 1.51, 0.4903, 1.537, 0.5951, 1.472, 0.4612, 1.976, 0.4648, 1.613, 0.4534, 1.605, 0.3862, 1.938, 0.3087, 1.657, 0.441, 1.564, 0.4419, 1.536, 0.3253, 1.486, 0.4577, 1.28, 0.4633, 1.503, 0.4784, 1.51, 0.5392, 1.337, 0.5341, 1.925, 0.4771, 1.612, 0.4648, 1.613, 0.4612, 1.976, 0.3304, 1.821, 0.4452, 1.588, 0.441, 1.564, 0.3087, 1.657, 0.4635, 1.521, 0.4679, 1.526, 0.4784, 1.51, 0.4633, 1.503, 0.4679, 1.526, 0.4698, 1.535, 0.4903, 1.537, 0.4784, 1.51, 0.4698, 1.535, 0.4693, 1.544, 0.4927, 1.57, 0.4903, 1.537, 0.459, 1.525, 0.4635, 1.521, 0.4633, 1.503, 0.4505, 1.511, 0.4572, 1.534, 0.459, 1.525, 0.4505, 1.511, 0.4419, 1.536, 0.458, 1.543, 0.4572, 1.534, 0.4419, 1.536, 0.441, 1.564, 0.4598, 1.548, 0.458, 1.543, 0.441, 1.564, 0.4452, 1.588, 0.4618, 1.551, 0.4598, 1.548, 0.4452, 1.588, 0.4534, 1.605, 0.4639, 1.552, 0.4618, 1.551, 0.4534, 1.605, 0.4648, 1.613, 0.4659, 1.551, 0.4639, 1.552, 0.4648, 1.613, 0.4771, 1.612, 0.4677, 1.548, 0.4659, 1.551, 0.4771, 1.612, 0.4873, 1.596, 0.4693, 1.544, 0.4677, 1.548, 0.4873, 1.596, 0.4927, 1.57, 0.5951, 1.472, 0.2824, 2.025, 0.3931, 2.171, 0.5392, 1.337, 0.3862, 1.938, 0.5202, 1.172, 0.4004, 1.171, 0.4612, 1.976, 0.3253, 1.486, 0.6941, 1.79, 0.6893, 1.524, 0.3087, 1.657, 0.5392, 1.337, 0.3931, 2.171, 0.5245, 2.171, 0.4577, 1.28, 0.4612, 1.976, 0.4004, 1.171, 0.2954, 1.293, 0.5341, 1.925, 0.3087, 1.657, 0.6893, 1.524, 0.6255, 1.3, 0.3304, 1.821, 0.4577, 1.28, 0.5245, 2.171, 0.6349, 2.029, 0.3782, 1.347, 0.5341, 1.925, 0.2954, 1.293, 0.2295, 1.514, 0.5894, 1.809, 0.6122, 1.644, 0.2233, 1.782, 0.2824, 2.025, 0.5951, 1.472, 0.3304, 1.821, 0.6255, 1.3, 0.5202, 1.172, 0.3862, 1.938, 0.3782, 1.347, 0.6349, 2.029, 0.6941, 1.79, 0.3253, 1.486, 0.5894, 1.809, 0.2295, 1.514, 0.2233, 1.782, 0.6122, 1.644, 1.184, 0.2601, 1.213, 0.2915, 1.215, 0.5208, 1.169, 0.5209, 0.9261, 0.259, 0.9523, 0.2916, 0.9574, 0.5206, 0.945, 0.5206, 0.9045, 0.2453, 0.9261, 0.259, 0.945, 0.5206, 0.9259, 0.5207, 0.7415, 0.5208, 0.736, 0.3153, 0.9045, 0.2453, 0.9259, 0.5207, 0.9523, 0.2916, 0.9828, 0.233, 0.9705, 0.5206, 0.9574, 0.5206, 0.9653, 0.868, 0.9649, 0.6236, 0.9994, 0.6233, 0.9998, 0.8677, 0.7361, 0.8434, 0.7364, 0.6249, 0.7558, 0.625, 0.7557, 0.7807, 0.7155, 0.8691, 0.7158, 0.6247, 0.7364, 0.6249, 0.7361, 0.8434, 0.5274, 0.6235, 0.7158, 0.6247, 0.7155, 0.8691, 0.5271, 0.8678, 0.7557, 0.7807, 0.7558, 0.625, 0.7788, 0.6251, 0.7789, 0.8489, 0.5411, 0.2877, 0.6832, 0.5557, 0.6802, 0.563, 0.5382, 0.295, 0.8728, 0.3077, 0.8983, 0.2573, 0.901, 0.264, 0.8755, 0.3144, 0.736, 0.3153, 0.7214, 0.3295, 0.718, 0.325, 0.7344, 0.3062, 0.9261, 0.259, 0.9045, 0.2453, 0.9041, 0.2367, 0.924, 0.2477, 1.015, 0.2521, 0.9828, 0.233, 0.9824, 0.2218, 1.014, 0.2439, 0.9523, 0.2916, 0.9261, 0.259, 0.924, 0.2477, 0.9504, 0.2816, 0.7214, 0.3295, 0.7183, 0.5206, 0.7148, 0.5204, 0.718, 0.325, 0.9828, 0.233, 0.9523, 0.2916, 0.9504, 0.2816, 0.9824, 0.2218, 1.215, 0.5208, 1.213, 0.2915, 1.217, 0.2858, 1.22, 0.5205, 0.7016, 0.5727, 0.7198, 0.5706, 0.7185, 0.5792, 0.6991, 0.5807, 0.6832, 0.5557, 0.7016, 0.5727, 0.6991, 0.5807, 0.6802, 0.563, 0.7198, 0.5706, 0.7372, 0.554, 0.7397, 0.5604, 0.7185, 0.5792, 1.045, 0.2539, 1.015, 0.2521, 1.014, 0.2439, 1.045, 0.2445, 0.7372, 0.554, 0.7455, 0.4903, 0.7481, 0.4967, 0.7397, 0.5604, 0.7789, 0.8489, 0.7788, 0.6251, 0.8094, 0.6248, 0.8097, 0.8496, 0.9828, 0.233, 1.015, 0.2521, 1.002, 0.5207, 0.9705, 0.5206, 0.9045, 0.2453, 0.736, 0.3153, 0.7344, 0.3062, 0.9041, 0.2367, 0.525, 0.2573, 0.5411, 0.2877, 0.5382, 0.295, 0.5221, 0.2645, 0.506, 0.6233, 0.5274, 0.6235, 0.5271, 0.8678, 0.5056, 0.8677, 0.7183, 0.5206, 0.7214, 0.3295, 0.736, 0.3153, 0.7415, 0.5208, 1.213, 0.2915, 1.184, 0.2601, 1.186, 0.2514, 1.217, 0.2858, 0.8292, 0.3962, 0.8728, 0.3077, 0.8755, 0.3144, 0.8319, 0.4029, 0.9055, 0.8488, 0.9051, 0.6241, 0.9649, 0.6236, 0.9653, 0.868, 1.118, 0.2373, 1.184, 0.2601, 1.169, 0.5209, 1.106, 0.5208, 1.045, 0.2539, 1.118, 0.2373, 1.106, 0.5208, 1.038, 0.5207, 0.8411, 0.8493, 0.8407, 0.6246, 0.9051, 0.6241, 0.9055, 0.8488, 0.7688, 0.4449, 0.8292, 0.3962, 0.8319, 0.4029, 0.7716, 0.4516, 1.184, 0.2601, 1.118, 0.2373, 1.119, 0.2274, 1.186, 0.2514, 0.7455, 0.4903, 0.7688, 0.4449, 0.7716, 0.4516, 0.7481, 0.4967, 0.8097, 0.8496, 0.8094, 0.6248, 0.8407, 0.6246, 0.8411, 0.8493, 1.015, 0.2521, 1.045, 0.2539, 1.038, 0.5207, 1.002, 0.5207, 1.118, 0.2373, 1.045, 0.2539, 1.045, 0.2445, 1.119, 0.2274])
me_circle_001.materials.append(mat_foot)
me_circle_001.materials.append(mat_head)
me_circle_001.use_remesh_preserve_volume = False
me_circle_001.use_remesh_preserve_attributes = False
me_circle_001.use_mirror_vertex_groups = False
me_circle_001.update()

# ---- objects
ob_chair = bpy.data.objects.new('chair', me_circle_001)
ob_lamp = bpy.data.objects.new('Lamp', light_lamp)
ob_camera = bpy.data.objects.new('Camera', cam_camera)

# ---- transforms, parenting, visibility, modifiers, constraints
ob_chair.location = (0.0, 0.0, 0.0)
ob_chair.lineart.crease_threshold = 0.0
_vg = ob_chair.vertex_groups.new(name='foot')
_vg = ob_chair.vertex_groups.new(name='head')
_m = ob_chair.modifiers.new('Subsurf', 'SUBSURF')
_m.uv_smooth = 'PRESERVE_CORNERS'
_m.quality = 2
_m.levels = 2
_m.show_only_control_edges = False
ob_lamp.location = (-4.001, 2.692, 7.819)
ob_lamp.rotation_euler = (0.6503, 0.05522, 1.866)
ob_lamp.lock_rotations_4d = False
ob_lamp.empty_display_type = 'ARROWS'
ob_lamp.color = (0.0, 0.0, 0.0, 0.0)
ob_lamp.lineart.crease_threshold = 0.0
ob_camera.location = (7.481, -6.508, 5.344)
ob_camera.rotation_euler = (1.109, 0.01082, 0.8149)
ob_camera.lock_rotations_4d = False
ob_camera.empty_display_type = 'ARROWS'
ob_camera.color = (0.0, 0.0, 0.0, 0.0)
ob_camera.display_type = 'WIRE'
ob_camera.lineart.crease_threshold = 0.0

# ---- collection membership
col_collection_1.objects.link(ob_chair)
col_collection_1.objects.link(ob_lamp)
col_collection_1.objects.link(ob_camera)

# ---- scene / render settings (as saved in the file)
scene.camera = ob_camera
scene.frame_start = 1; scene.frame_end = 250; scene.frame_set(1)
scene.render.engine = 'BLENDER_EEVEE_NEXT'
scene.render.resolution_percentage = 50
scene.render.dither_intensity = 0.0
scene.cycles.use_denoising = False
scene.cycles.samples = 128
scene.cycles.sampling_pattern = 'TABULATED_SOBOL'
scene.cycles.light_sampling_threshold = 0.0
scene.cycles.use_adaptive_sampling = False
scene.cycles.use_light_tree = False
scene.cycles.blur_glossy = 0.0
scene.cycles.sample_clamp_indirect = 0.0
scene.view_settings.view_transform = 'Standard'
bpy.context.view_layer.update()

